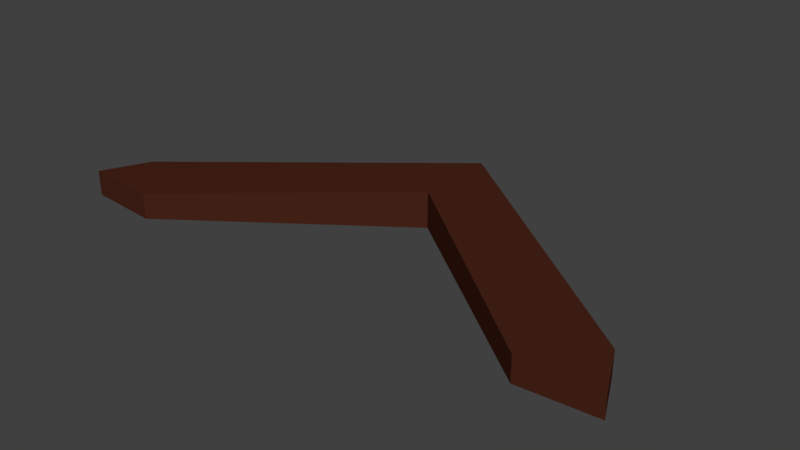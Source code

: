 # Source: boomerang.blend  (saved by Blender 2.79.0; exported with 4.5.12 LTS)
import bpy
from mathutils import Matrix  # noqa: F401  (used for matrix-valued properties, if any)

bpy.ops.wm.read_factory_settings(use_empty=True)
scene = bpy.context.scene
scene.name = 'Scene'

# ---- collections
col_collection_1 = bpy.data.collections.new('Collection 1'); scene.collection.children.link(col_collection_1)

# ---- materials (node trees are filled in below, after node groups)
mat_material = bpy.data.materials.new('Material')
mat_material.alpha_threshold = 0.0
mat_material.use_transparent_shadow = False
mat_material.diffuse_color = (0.06521, 0.01764, 0.009725, 1.0)
mat_material.roughness = 0.5
mat_material.line_color = (0.0, 0.0, 0.0, 1.0)

# ---- material node trees

# ---- world
world_world = bpy.data.worlds.new('World'); scene.world = world_world
world_world.color = (0.05088, 0.05088, 0.05088)
world_world.use_sun_shadow = False
world_world.sun_shadow_jitter_overblur = 0.0
world_world.cycles.sampling_method = 'MANUAL'

# ---- meshes
me_cube = bpy.data.meshes.new('Cube')
me_cube.from_pydata([(3.743, 0.183, 2.189), (2.979, 0.183, 2.953), (4.061, 0.183, 2.871), (-3.743, 0.183, 2.189), (-2.979, 0.183, 2.953), (-4.061, 0.183, 2.871), (0.0, 0.2715, -0.6), (0.0, 0.2715, 0.6), (2.979, 0.0, 2.953), (3.743, 0.0, 2.189), (3.743, -0.183, 2.189), (2.979, -0.183, 2.953), (4.061, -0.183, 2.871), (4.061, 0.0, 2.871), (-2.979, 0.0, 2.953), (-3.743, 0.0, 2.189), (-3.743, -0.183, 2.189), (-2.979, -0.183, 2.953), (-4.061, -0.183, 2.871), (0.0, -0.2715, -0.6), (0.0, -0.2715, 0.6), (-4.061, 0.0, 2.871)], [], [(16, 15, 3, 6, 19), (9, 0, 2, 13), (13, 2, 1, 8), (0, 6, 2), (14, 17, 20, 7, 4), (7, 1, 2), (20, 18, 19, 12), (15, 21, 5, 3), (21, 14, 4, 5), (3, 5, 6), (10, 19, 6, 0, 9), (7, 5, 4), (9, 13, 12, 10), (13, 8, 11, 12), (6, 5, 7, 2), (10, 12, 19), (20, 12, 11), (15, 16, 18, 21), (21, 18, 17, 14), (16, 19, 18), (20, 17, 18), (7, 20, 11, 8, 1)])
_uv = me_cube.uv_layers.new(name='UVMap')
_uv.uv.foreach_set('vector', [0.625, 0.1622, 0.69, 0.1622, 0.625, 0.1622, 0.5935, 0.952, 0.5935, 0.952, 0.69, 0.1622, 0.625, 0.1622, 0.625, 0.0349, 0.69, 0.0349, 0.9289, 0.8366, 0.8638, 0.8366, 0.8638, 0.6973, 0.9289, 0.6973, 0.4512, 0.1505, 0.4512, 0.9651, 0.3243, 0.0349, 0.9289, 0.6973, 0.8638, 0.6973, 0.8323, 0.0349, 0.8323, 0.0349, 0.8638, 0.6973, 0.1089, 0.84, 0.07113, 0.1777, 0.3243, 0.0349, 0.1089, 0.84, 0.3243, 0.0349, 0.4512, 0.9651, 0.3243, 0.0349, 0.69, 0.1622, 0.69, 0.0349, 0.625, 0.0349, 0.625, 0.1622, 0.9289, 0.8366, 0.9289, 0.6973, 0.8638, 0.6973, 0.8638, 0.8366, 0.4512, 0.1505, 0.3243, 0.0349, 0.4512, 0.9651, 0.625, 0.1622, 0.5935, 0.952, 0.5935, 0.952, 0.625, 0.1622, 0.69, 0.1622, 0.1089, 0.84, 0.3243, 0.0349, 0.07113, 0.1777, 0.69, 0.1622, 0.69, 0.0349, 0.625, 0.0349, 0.625, 0.1622, 0.9289, 0.8366, 0.9289, 0.6973, 0.8638, 0.6973, 0.8638, 0.8366, 0.4512, 0.9651, 0.3243, 0.0349, 0.1089, 0.84, 0.3243, 0.0349, 0.4512, 0.1505, 0.3243, 0.0349, 0.4512, 0.9651, 0.1089, 0.84, 0.3243, 0.0349, 0.07113, 0.1777, 0.69, 0.1622, 0.625, 0.1622, 0.625, 0.0349, 0.69, 0.0349, 0.9289, 0.8366, 0.8638, 0.8366, 0.8638, 0.6973, 0.9289, 0.6973, 0.4512, 0.1505, 0.4512, 0.9651, 0.3243, 0.0349, 0.1089, 0.84, 0.07113, 0.1777, 0.3243, 0.0349, 0.8323, 0.0349, 0.8323, 0.0349, 0.8638, 0.6973, 0.9289, 0.6973, 0.8638, 0.6973])
me_cube.materials.append(mat_material)
me_cube.use_remesh_preserve_volume = False
me_cube.use_remesh_preserve_attributes = False
me_cube.use_mirror_vertex_groups = False
me_cube.update()

# ---- objects
ob_boomerang = bpy.data.objects.new('boomerang', me_cube)

# ---- transforms, parenting, visibility, modifiers, constraints
ob_boomerang.location = (0.0, 0.0, 0.0)
ob_boomerang.rotation_euler = (1.571, -0.0, 0.0)
ob_boomerang.lock_rotations_4d = False
ob_boomerang.empty_display_type = 'ARROWS'
ob_boomerang.lineart.crease_threshold = 0.0

# ---- collection membership
col_collection_1.objects.link(ob_boomerang)

# ---- scene / render settings (as saved in the file)
scene.frame_start = 1; scene.frame_end = 250; scene.frame_set(156)
scene.render.engine = 'BLENDER_EEVEE_NEXT'
scene.render.resolution_percentage = 50
scene.render.dither_intensity = 0.0
scene.cycles.use_denoising = False
scene.cycles.samples = 128
scene.cycles.sampling_pattern = 'TABULATED_SOBOL'
scene.cycles.use_adaptive_sampling = False
scene.cycles.use_light_tree = False
scene.cycles.blur_glossy = 0.0
scene.cycles.sample_clamp_indirect = 0.0
scene.view_settings.view_transform = 'Standard'
bpy.context.view_layer.update()

# ---- added for rendering (the .blend has no active camera and no usable light): camera, sun
cam_auto = bpy.data.cameras.new('AutoCamera')
cam_auto.lens = 50.0
cam_auto.sensor_width = 36.0
cam_auto.clip_end = 1000.0
ob_auto_camera = bpy.data.objects.new('AutoCamera', cam_auto)
scene.collection.objects.link(ob_auto_camera)
ob_auto_camera.location = (8.2178, -11.0378, 6.57424)
ob_auto_camera.rotation_euler = (1.09748, -7.21219e-08, 0.694738)
scene.camera = ob_auto_camera
light_auto_sun = bpy.data.lights.new('AutoSun', 'SUN')
light_auto_sun.energy = 3.0
light_auto_sun.angle = 0.0523599
ob_auto_sun = bpy.data.objects.new('AutoSun', light_auto_sun)
scene.collection.objects.link(ob_auto_sun)
ob_auto_sun.rotation_euler = (0.872665, 0.174533, 0.523599)
bpy.context.view_layer.update()
